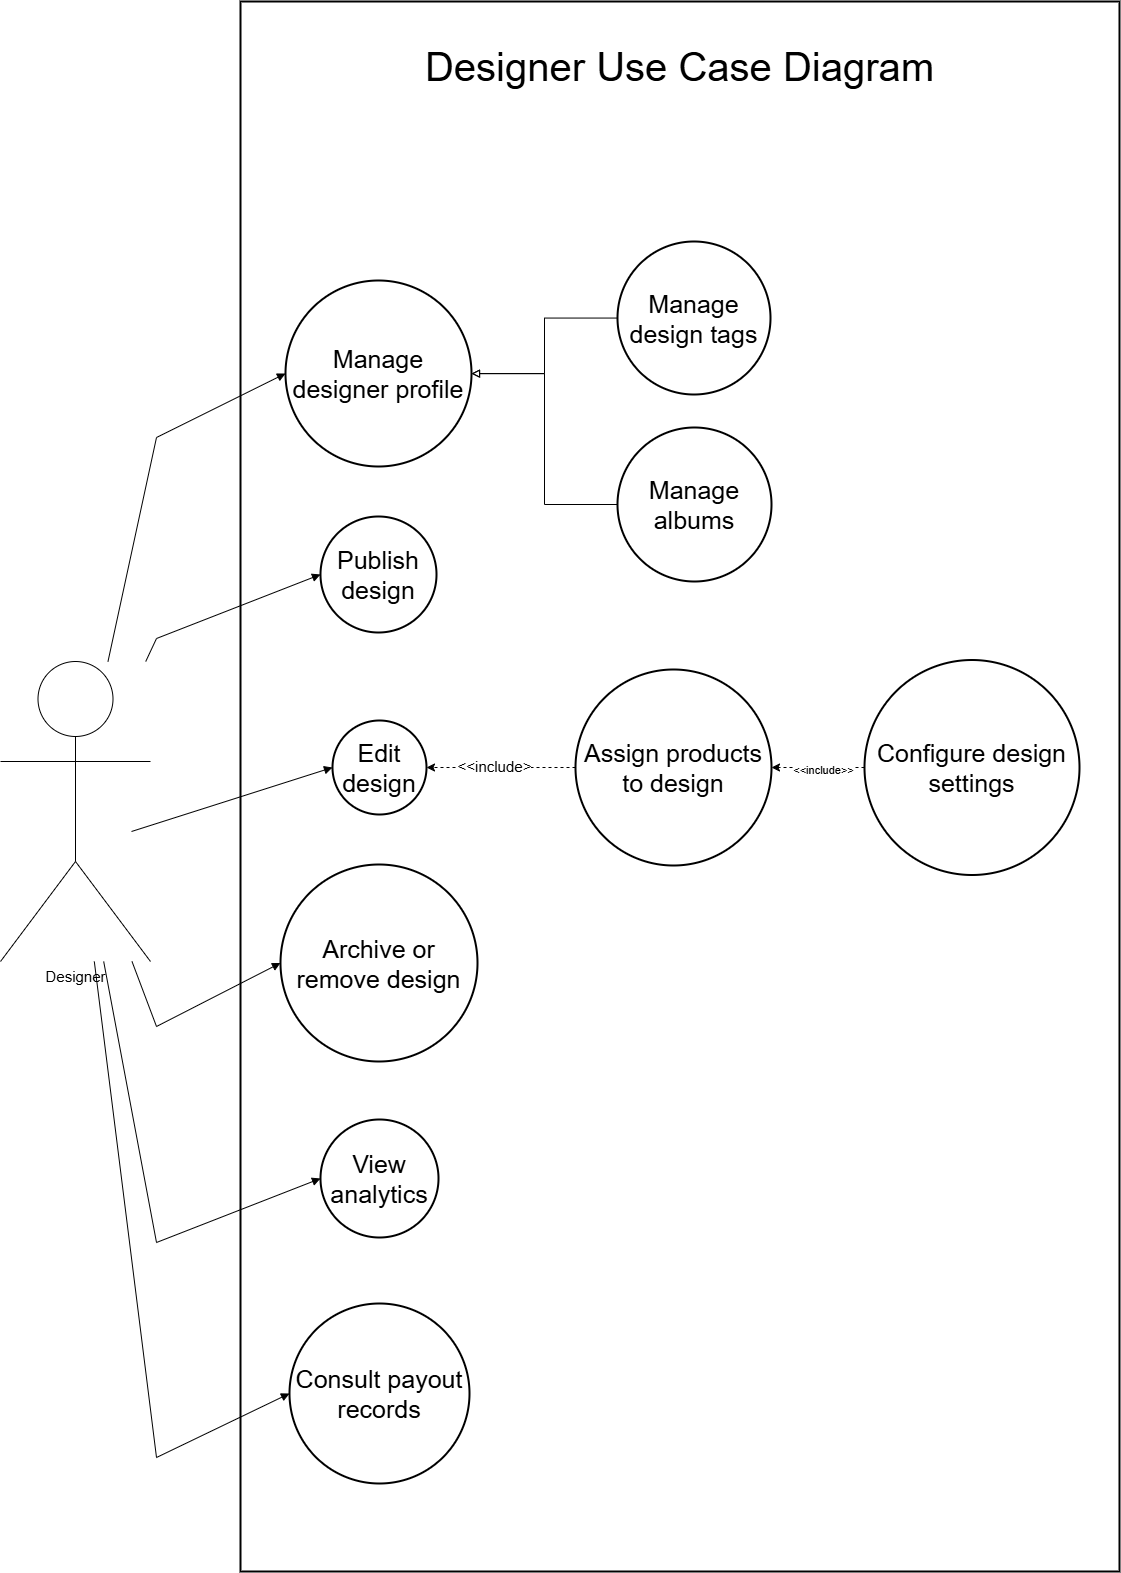

The diagram above was exported from draw.io. Its source (the exported page's mxGraphModel, read from the mxfile embedded in the PNG):
<mxGraphModel dx="3142" dy="2853" grid="1" gridSize="10" guides="1" tooltips="1" connect="1" arrows="1" fold="1" page="1" pageScale="1" pageWidth="850" pageHeight="1100" math="0" shadow="0">
  <root>
    <mxCell id="0" />
    <mxCell id="1" parent="0" />
    <mxCell id="00iEO9ZAQZzZZ3cnanOK-1" parent="1" style="whiteSpace=wrap;strokeWidth=2;fontSize=25;" value="" vertex="1">
      <mxGeometry height="1570" width="879" x="250" y="-180" as="geometry" />
    </mxCell>
    <mxCell id="00iEO9ZAQZzZZ3cnanOK-4" parent="1" style="ellipse;aspect=fixed;strokeWidth=2;whiteSpace=wrap;fontSize=25;" value="Manage designer profile" vertex="1">
      <mxGeometry height="186" width="186" x="295" y="99" as="geometry" />
    </mxCell>
    <mxCell id="00iEO9ZAQZzZZ3cnanOK-5" parent="1" style="ellipse;aspect=fixed;strokeWidth=2;whiteSpace=wrap;fontSize=25;" value="Publish design" vertex="1">
      <mxGeometry height="116" width="116" x="330" y="335" as="geometry" />
    </mxCell>
    <mxCell id="00iEO9ZAQZzZZ3cnanOK-6" parent="1" style="ellipse;aspect=fixed;strokeWidth=2;whiteSpace=wrap;fontSize=25;" value="Edit design" vertex="1">
      <mxGeometry height="94" width="94" x="342" y="539" as="geometry" />
    </mxCell>
    <mxCell id="00iEO9ZAQZzZZ3cnanOK-7" parent="1" style="ellipse;aspect=fixed;strokeWidth=2;whiteSpace=wrap;fontSize=25;" value="Archive or remove design" vertex="1">
      <mxGeometry height="197" width="197" x="290" y="683" as="geometry" />
    </mxCell>
    <mxCell id="xGvrx6zYmDhHKFURiJu0-1" edge="1" parent="1" source="00iEO9ZAQZzZZ3cnanOK-8" style="edgeStyle=orthogonalEdgeStyle;rounded=0;orthogonalLoop=1;jettySize=auto;html=1;endArrow=block;endFill=0;" target="00iEO9ZAQZzZZ3cnanOK-4">
      <mxGeometry relative="1" as="geometry" />
    </mxCell>
    <mxCell id="00iEO9ZAQZzZZ3cnanOK-8" parent="1" style="ellipse;aspect=fixed;strokeWidth=2;whiteSpace=wrap;fontSize=25;" value="Manage design tags" vertex="1">
      <mxGeometry height="153" width="153" x="627" y="60" as="geometry" />
    </mxCell>
    <mxCell id="xGvrx6zYmDhHKFURiJu0-2" edge="1" parent="1" source="00iEO9ZAQZzZZ3cnanOK-9" style="edgeStyle=orthogonalEdgeStyle;rounded=0;orthogonalLoop=1;jettySize=auto;html=1;endArrow=block;endFill=0;" target="00iEO9ZAQZzZZ3cnanOK-4">
      <mxGeometry relative="1" as="geometry" />
    </mxCell>
    <mxCell id="00iEO9ZAQZzZZ3cnanOK-9" parent="1" style="ellipse;aspect=fixed;strokeWidth=2;whiteSpace=wrap;fontSize=25;" value="Manage albums" vertex="1">
      <mxGeometry height="154" width="154" x="627" y="246" as="geometry" />
    </mxCell>
    <mxCell id="xGvrx6zYmDhHKFURiJu0-4" edge="1" parent="1" source="00iEO9ZAQZzZZ3cnanOK-10" style="edgeStyle=orthogonalEdgeStyle;rounded=0;orthogonalLoop=1;jettySize=auto;html=1;dashed=1;" target="00iEO9ZAQZzZZ3cnanOK-6">
      <mxGeometry relative="1" as="geometry" />
    </mxCell>
    <mxCell id="xGvrx6zYmDhHKFURiJu0-6" connectable="0" parent="xGvrx6zYmDhHKFURiJu0-4" style="edgeLabel;html=1;align=center;verticalAlign=middle;resizable=0;points=[];" value="&lt;font style=&quot;font-size: 15px;&quot;&gt;&amp;lt;&amp;lt;include&amp;gt;&lt;/font&gt;" vertex="1">
      <mxGeometry relative="1" x="0.0917" y="-2" as="geometry">
        <mxPoint as="offset" />
      </mxGeometry>
    </mxCell>
    <mxCell id="00iEO9ZAQZzZZ3cnanOK-10" parent="1" style="ellipse;aspect=fixed;strokeWidth=2;whiteSpace=wrap;fontSize=25;" value="Assign products to design" vertex="1">
      <mxGeometry height="196" width="196" x="585" y="488" as="geometry" />
    </mxCell>
    <mxCell id="xGvrx6zYmDhHKFURiJu0-5" edge="1" parent="1" source="00iEO9ZAQZzZZ3cnanOK-11" style="edgeStyle=orthogonalEdgeStyle;rounded=0;orthogonalLoop=1;jettySize=auto;html=1;dashed=1;" target="00iEO9ZAQZzZZ3cnanOK-10">
      <mxGeometry relative="1" as="geometry" />
    </mxCell>
    <mxCell id="xGvrx6zYmDhHKFURiJu0-7" connectable="0" parent="xGvrx6zYmDhHKFURiJu0-5" style="edgeLabel;html=1;align=center;verticalAlign=middle;resizable=0;points=[];" value="&amp;lt;&amp;lt;include&amp;gt;&amp;gt;" vertex="1">
      <mxGeometry relative="1" x="-0.0937" y="2" as="geometry">
        <mxPoint as="offset" />
      </mxGeometry>
    </mxCell>
    <mxCell id="00iEO9ZAQZzZZ3cnanOK-11" parent="1" style="ellipse;aspect=fixed;strokeWidth=2;whiteSpace=wrap;fontSize=25;" value="Configure design settings" vertex="1">
      <mxGeometry height="215" width="215" x="874" y="478.5" as="geometry" />
    </mxCell>
    <mxCell id="00iEO9ZAQZzZZ3cnanOK-12" parent="1" style="ellipse;aspect=fixed;strokeWidth=2;whiteSpace=wrap;fontSize=25;" value="View analytics" vertex="1">
      <mxGeometry height="118" width="118" x="330" y="938" as="geometry" />
    </mxCell>
    <mxCell id="00iEO9ZAQZzZZ3cnanOK-14" parent="1" style="ellipse;aspect=fixed;strokeWidth=2;whiteSpace=wrap;fontSize=25;" value="Consult payout records" vertex="1">
      <mxGeometry height="180" width="180" x="299" y="1122" as="geometry" />
    </mxCell>
    <mxCell id="00iEO9ZAQZzZZ3cnanOK-17" edge="1" parent="1" source="xGvrx6zYmDhHKFURiJu0-8" style="curved=0;startArrow=none;endArrow=block;entryX=0;entryY=0.5;rounded=0;fontSize=25;" target="00iEO9ZAQZzZZ3cnanOK-4" value="">
      <mxGeometry relative="1" as="geometry">
        <Array as="points">
          <mxPoint x="166" y="256" />
        </Array>
        <mxPoint x="86.54999999999973" y="622.9999999999998" as="sourcePoint" />
      </mxGeometry>
    </mxCell>
    <mxCell id="00iEO9ZAQZzZZ3cnanOK-18" edge="1" parent="1" source="xGvrx6zYmDhHKFURiJu0-8" style="curved=0;startArrow=none;endArrow=block;entryX=0;entryY=0.5;rounded=0;fontSize=25;" target="00iEO9ZAQZzZZ3cnanOK-5" value="">
      <mxGeometry relative="1" as="geometry">
        <Array as="points">
          <mxPoint x="166" y="457" />
        </Array>
        <mxPoint x="92.59999999999991" y="622.9999999999998" as="sourcePoint" />
      </mxGeometry>
    </mxCell>
    <mxCell id="00iEO9ZAQZzZZ3cnanOK-19" edge="1" parent="1" style="curved=0;startArrow=none;endArrow=block;exitX=1;exitY=0.5;entryX=0;entryY=0.5;rounded=0;fontSize=25;" target="00iEO9ZAQZzZZ3cnanOK-6" value="">
      <mxGeometry relative="1" as="geometry">
        <Array as="points" />
        <mxPoint x="141" y="649.9999999999998" as="sourcePoint" />
      </mxGeometry>
    </mxCell>
    <mxCell id="00iEO9ZAQZzZZ3cnanOK-20" edge="1" parent="1" source="xGvrx6zYmDhHKFURiJu0-8" style="curved=0;startArrow=none;endArrow=block;entryX=0;entryY=0.5;rounded=0;fontSize=25;" target="00iEO9ZAQZzZZ3cnanOK-7" value="">
      <mxGeometry relative="1" as="geometry">
        <Array as="points">
          <mxPoint x="166" y="845" />
        </Array>
        <mxPoint x="92.59999999999991" y="676.9999999999998" as="sourcePoint" />
      </mxGeometry>
    </mxCell>
    <mxCell id="00iEO9ZAQZzZZ3cnanOK-21" edge="1" parent="1" source="xGvrx6zYmDhHKFURiJu0-8" style="curved=0;startArrow=none;endArrow=block;entryX=0;entryY=0.5;rounded=0;fontSize=25;" target="00iEO9ZAQZzZZ3cnanOK-12" value="">
      <mxGeometry relative="1" as="geometry">
        <Array as="points">
          <mxPoint x="166" y="1061" />
        </Array>
        <mxPoint x="86.54999999999973" y="676.9999999999998" as="sourcePoint" />
      </mxGeometry>
    </mxCell>
    <mxCell id="00iEO9ZAQZzZZ3cnanOK-22" edge="1" parent="1" source="xGvrx6zYmDhHKFURiJu0-8" style="curved=0;startArrow=none;endArrow=block;entryX=0;entryY=0.5;rounded=0;fontSize=25;" target="00iEO9ZAQZzZZ3cnanOK-14" value="">
      <mxGeometry relative="1" as="geometry">
        <Array as="points">
          <mxPoint x="166" y="1276" />
        </Array>
        <mxPoint x="84.13000000000011" y="676.9999999999998" as="sourcePoint" />
      </mxGeometry>
    </mxCell>
    <mxCell id="xGvrx6zYmDhHKFURiJu0-8" parent="1" style="shape=umlActor;verticalLabelPosition=bottom;verticalAlign=top;html=1;outlineConnect=0;" value="&lt;font style=&quot;font-size: 15px;&quot;&gt;Designer&lt;/font&gt;" vertex="1">
      <mxGeometry height="300" width="150" x="10" y="480" as="geometry" />
    </mxCell>
    <mxCell id="g3ouBO080gwDfMAECi7E-1" parent="1" style="text;html=1;whiteSpace=wrap;strokeColor=none;fillColor=none;align=center;verticalAlign=middle;rounded=0;fontSize=40;" value="Designer Use Case Diagram" vertex="1">
      <mxGeometry height="30" width="590.5" x="394.25" y="-130" as="geometry" />
    </mxCell>
  </root>
</mxGraphModel>